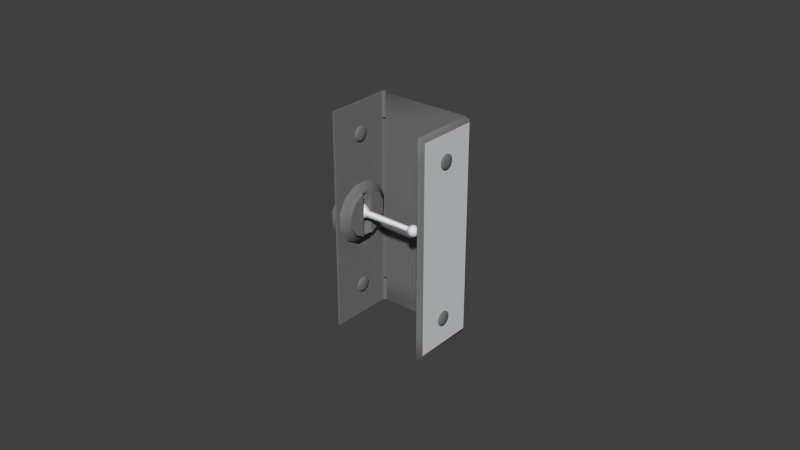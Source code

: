 # Source: starterswitch.blend  (saved by Blender 2.71.0; exported with 4.5.12 LTS)
import bpy
from mathutils import Matrix  # noqa: F401  (used for matrix-valued properties, if any)

bpy.ops.wm.read_factory_settings(use_empty=True)
scene = bpy.context.scene
scene.name = 'Scene'

# ---- collections
col_collection_1 = bpy.data.collections.new('Collection 1'); scene.collection.children.link(col_collection_1)

# ---- materials (node trees are filled in below, after node groups)
mat_metal_003 = bpy.data.materials.new('Metal.003')
mat_metal_003.alpha_threshold = 0.0
mat_metal_003.use_transparent_shadow = False
mat_metal_003.diffuse_color = (0.7, 0.74, 0.75, 1.0)
mat_metal_003.specular_color = (0.8696, 0.9505, 0.9558)
mat_metal_003.roughness = 0.5
mat_metal_003.specular_intensity = 0.19
mat_metal_003.line_color = (0.0, 0.0, 0.0, 1.0)
mat_engine_blk_038 = bpy.data.materials.new('Engine.blk.038')
mat_engine_blk_038.alpha_threshold = 0.0
mat_engine_blk_038.use_transparent_shadow = False
mat_engine_blk_038.diffuse_color = (0.1882, 0.1882, 0.1882, 1.0)
mat_engine_blk_038.specular_color = (0.498, 0.498, 0.498)
mat_engine_blk_038.roughness = 0.5
mat_engine_blk_038.specular_intensity = 0.12
mat_engine_blk_038.line_color = (0.0, 0.0, 0.0, 1.0)
mat_engine_blk_039 = bpy.data.materials.new('Engine.blk.039')
mat_engine_blk_039.alpha_threshold = 0.0
mat_engine_blk_039.use_transparent_shadow = False
mat_engine_blk_039.diffuse_color = (0.1882, 0.1882, 0.1882, 1.0)
mat_engine_blk_039.specular_color = (0.498, 0.498, 0.498)
mat_engine_blk_039.roughness = 0.5
mat_engine_blk_039.specular_intensity = 0.12
mat_engine_blk_039.line_color = (0.0, 0.0, 0.0, 1.0)
mat_metal_004 = bpy.data.materials.new('Metal.004')
mat_metal_004.alpha_threshold = 0.0
mat_metal_004.use_transparent_shadow = False
mat_metal_004.diffuse_color = (0.7, 0.74, 0.75, 1.0)
mat_metal_004.specular_color = (0.8696, 0.9505, 0.9558)
mat_metal_004.roughness = 0.5
mat_metal_004.specular_intensity = 0.19
mat_metal_004.line_color = (0.0, 0.0, 0.0, 1.0)

# ---- node groups
ng_auto_smooth = bpy.data.node_groups.new('Auto Smooth', 'GeometryNodeTree')
_s = ng_auto_smooth.interface.new_socket(name='Geometry', in_out='OUTPUT', socket_type='NodeSocketGeometry')
_s = ng_auto_smooth.interface.new_socket(name='Geometry', in_out='INPUT', socket_type='NodeSocketGeometry')
_s = ng_auto_smooth.interface.new_socket(name='Angle', in_out='INPUT', socket_type='NodeSocketFloat')
_s.subtype = 'ANGLE'
_s.min_value = 0.0
_s.max_value = 3.142
ng_auto_smooth.is_modifier = True
_N = ng_auto_smooth.nodes; _L = ng_auto_smooth.links
n0 = _N.new('NodeGroupOutput'); n0.name = 'Group Output'; n0.location = (480, -100)
n1 = _N.new('NodeGroupInput'); n1.name = 'Group Input'; n1.location = (-420, -300)
n2 = _N.new('NodeGroupInput'); n2.name = 'Group Input.001'; n2.location = (-60, -100)
n3 = _N.new('GeometryNodeSetShadeSmooth'); n3.name = 'Set Shade Smooth'; n3.location = (120, -100)
n3.domain = 'EDGE'
n4 = _N.new('GeometryNodeSetShadeSmooth'); n4.name = 'Set Shade Smooth.001'; n4.location = (300, -100)
n5 = _N.new('GeometryNodeInputMeshEdgeAngle'); n5.name = 'Edge Angle'; n5.location = (-420, -220)
n6 = _N.new('GeometryNodeInputEdgeSmooth'); n6.name = 'Is Edge Smooth'; n6.location = (-60, -160)
n7 = _N.new('GeometryNodeInputShadeSmooth'); n7.name = 'Is Face Smooth'; n7.location = (-240, -340)
n8 = _N.new('FunctionNodeBooleanMath'); n8.name = 'Boolean Math'; n8.location = (-60, -220)
n9 = _N.new('FunctionNodeCompare'); n9.name = 'Compare'; n9.location = (-240, -180)
n9.operation = 'LESS_EQUAL'
_L.new(n5.outputs[0], n9.inputs[0])
_L.new(n4.outputs[0], n0.inputs[0])
_L.new(n1.outputs[1], n9.inputs[1])
_L.new(n9.outputs[0], n8.inputs[0])
_L.new(n7.outputs[0], n8.inputs[1])
_L.new(n2.outputs[0], n3.inputs[0])
_L.new(n6.outputs[0], n3.inputs[1])
_L.new(n3.outputs[0], n4.inputs[0])
_L.new(n8.outputs[0], n3.inputs[2])
n0.is_active_output = True

# ---- material node trees

# ---- world
world_world = bpy.data.worlds.new('World'); scene.world = world_world
world_world.color = (0.05088, 0.05088, 0.05088)
world_world.use_sun_shadow = False
world_world.sun_shadow_jitter_overblur = 0.0
world_world.cycles.sampling_method = 'MANUAL'
world_world.cycles.sample_map_resolution = 256

# ---- meshes
me_sphere_007 = bpy.data.meshes.new('Sphere.007')
me_sphere_007.from_pydata([(0.0, 0.0, 0.0025), (0.00125, 0.0, 0.002165), (0.002165, 0.0, 0.00125), (0.001083, 0.000625, -0.002165), (0.001875, 0.001083, -0.00125), (0.002165, 0.00125, 0.0), (0.001875, 0.001083, 0.00125), (0.001083, 0.000625, 0.002165), (0.000625, 0.001083, 0.002165), (0.001083, 0.001875, 0.00125), (0.00125, 0.002165, 0.0), (0.001083, 0.001875, -0.00125), (0.000625, 0.001083, -0.002165), (0.0, 0.00125, -0.002165), (0.0, 0.002165, -0.00125), (0.0, 0.0025, 0.0), (0.0, 0.002165, 0.00125), (0.0, 0.00125, 0.002165), (-0.000625, 0.001083, 0.002165), (-0.001083, 0.001875, 0.00125), (-0.00125, 0.002165, 0.0), (-0.001083, 0.001875, -0.00125), (-0.000625, 0.001083, -0.002165), (-0.001083, 0.000625, -0.002165), (-0.001875, 0.001083, -0.00125), (-0.002165, 0.00125, 0.0), (-0.001875, 0.001083, 0.00125), (-0.001083, 0.000625, 0.002165), (-0.00125, 0.0, 0.002165), (-0.002165, 0.0, 0.00125), (-0.0025, 0.0, 0.0), (-0.002165, 0.0, -0.00125), (-0.00125, 0.0, -0.002165), (0.0, 0.0, -0.0025), (-0.001083, -0.000625, -0.002165), (-0.001875, -0.001083, -0.00125), (-0.002165, -0.00125, 0.0), (-0.001875, -0.001083, 0.00125), (-0.001083, -0.000625, 0.002165), (-0.000625, -0.001083, 0.002165), (-0.001083, -0.001875, 0.00125), (-0.00125, -0.002165, 0.0), (-0.001083, -0.001875, -0.00125), (-0.000625, -0.001083, -0.002165), (0.0, -0.00125, -0.002165), (0.0, -0.002165, -0.00125), (0.0, -0.0025, 0.0), (0.0, -0.002165, 0.00125), (0.0, -0.00125, 0.002165), (0.000625, -0.001083, 0.002165), (0.001083, -0.001875, 0.00125), (0.00125, -0.002165, 0.0), (0.001083, -0.001875, -0.00125), (0.000625, -0.001083, -0.002165), (0.001083, -0.000625, -0.002165), (0.001875, -0.001083, -0.00125), (0.002165, -0.00125, 0.0), (0.001875, -0.001083, 0.00125), (0.001083, -0.000625, 0.002165), (0.002165, 0.0, -0.00125), (0.00125, 0.0, -0.002165), (0.002823, 0.000748, -0.000864), (0.003023, 0.0, -0.000864), (0.003023, 0.0, 0.000864), (0.002823, -0.000748, 0.000864), (0.002823, -0.000748, -0.000864), (0.003023, -0.000864, 0.0), (0.003023, 0.000864, 0.0), (0.002823, 0.000748, 0.000864), (0.01831, 0.000588, -0.000679), (0.01846, 0.000679, 0.0), (0.01846, 0.0, 0.000679), (0.01831, 0.000588, 0.000679), (0.01831, -0.000588, -0.000679), (0.01846, -0.000679, 0.0), (0.01831, -0.000588, 0.000679), (0.01846, 0.0, -0.000679), (0.01865, 0.0, 0.0), (0.02004, 0.0, 0.001885), (0.02167, 0.0, 0.000942), (0.02167, 0.0, -0.000942), (0.02086, 0.000471, -0.001632), (0.02145, 0.000816, -0.000942), (0.02167, 0.000942, 0.0), (0.02145, 0.000816, 0.000942), (0.02086, 0.000471, 0.001632), (0.02051, 0.000816, 0.001632), (0.02086, 0.001414, 0.000942), (0.02098, 0.001632, 0.0), (0.02086, 0.001414, -0.000942), (0.02051, 0.000816, -0.001632), (0.02004, 0.000942, -0.001632), (0.02004, 0.001632, -0.000942), (0.02004, 0.001885, 0.0), (0.02004, 0.001632, 0.000942), (0.02004, 0.000942, 0.001632), (0.01957, 0.000816, 0.001632), (0.01922, 0.001414, 0.000942), (0.0191, 0.001632, 0.0), (0.01922, 0.001414, -0.000942), (0.01957, 0.000816, -0.001632), (0.01922, 0.000471, -0.001632), (0.01863, 0.000816, -0.000942), (0.01841, 0.000942, 0.0), (0.01863, 0.000816, 0.000942), (0.01922, 0.000471, 0.001632), (0.0191, 0.0, 0.001632), (0.01841, 0.0, 0.000942), (0.01815, 0.0, 0.0), (0.01841, 0.0, -0.000942), (0.0191, 0.0, -0.001632), (0.02004, 0.0, -0.001885), (0.01922, -0.000471, -0.001632), (0.01863, -0.000816, -0.000942), (0.01841, -0.000942, 0.0), (0.01863, -0.000816, 0.000942), (0.01922, -0.000471, 0.001632), (0.01957, -0.000816, 0.001632), (0.01922, -0.001414, 0.000942), (0.0191, -0.001632, 0.0), (0.01922, -0.001414, -0.000942), (0.01957, -0.000816, -0.001632), (0.02004, -0.000942, -0.001632), (0.02004, -0.001632, -0.000942), (0.02004, -0.001885, 0.0), (0.02004, -0.001632, 0.000942), (0.02004, -0.000942, 0.001632), (0.02051, -0.000816, 0.001632), (0.02086, -0.001414, 0.000942), (0.02098, -0.001632, 0.0), (0.02086, -0.001414, -0.000942), (0.02051, -0.000816, -0.001632), (0.02086, -0.000471, -0.001632), (0.02145, -0.000816, -0.000942), (0.02167, -0.000942, 0.0), (0.02145, -0.000816, 0.000942), (0.02086, -0.000471, 0.001632), (0.02098, 0.0, 0.001632), (0.02193, 0.0, 0.0), (0.02098, 0.0, -0.001632)], [], [(33, 3, 60), (60, 3, 4, 59), (2, 6, 7, 1), (7, 0, 1), (8, 0, 7), (6, 9, 8, 7), (5, 10, 9, 6), (4, 11, 10, 5), (3, 12, 11, 4), (33, 12, 3), (33, 13, 12), (12, 13, 14, 11), (11, 14, 15, 10), (10, 15, 16, 9), (9, 16, 17, 8), (17, 0, 8), (18, 0, 17), (16, 19, 18, 17), (15, 20, 19, 16), (14, 21, 20, 15), (13, 22, 21, 14), (33, 22, 13), (33, 23, 22), (22, 23, 24, 21), (21, 24, 25, 20), (20, 25, 26, 19), (19, 26, 27, 18), (27, 0, 18), (28, 0, 27), (26, 29, 28, 27), (25, 30, 29, 26), (24, 31, 30, 25), (23, 32, 31, 24), (33, 32, 23), (33, 34, 32), (32, 34, 35, 31), (31, 35, 36, 30), (30, 36, 37, 29), (29, 37, 38, 28), (38, 0, 28), (39, 0, 38), (37, 40, 39, 38), (36, 41, 40, 37), (35, 42, 41, 36), (34, 43, 42, 35), (33, 43, 34), (33, 44, 43), (43, 44, 45, 42), (42, 45, 46, 41), (41, 46, 47, 40), (40, 47, 48, 39), (48, 0, 39), (49, 0, 48), (47, 50, 49, 48), (46, 51, 50, 47), (45, 52, 51, 46), (44, 53, 52, 45), (33, 53, 44), (33, 54, 53), (53, 54, 55, 52), (52, 55, 56, 51), (51, 56, 57, 50), (50, 57, 58, 49), (58, 0, 49), (1, 0, 58), (57, 2, 1, 58), (54, 60, 59, 55), (33, 60, 54), (59, 4, 61, 62), (2, 57, 64, 63), (55, 59, 62, 65), (57, 56, 66, 64), (56, 55, 65, 66), (5, 6, 68, 67), (6, 2, 63, 68), (4, 5, 67, 61), (61, 67, 70, 69), (68, 63, 71, 72), (67, 68, 72, 70), (66, 65, 73, 74), (64, 66, 74, 75), (65, 62, 76, 73), (63, 64, 75, 71), (62, 61, 69, 76), (76, 69, 70, 77), (77, 70, 72, 71), (74, 77, 71, 75), (73, 76, 77, 74), (111, 81, 139), (139, 81, 82, 80), (80, 82, 83, 138), (138, 83, 84, 79), (79, 84, 85, 137), (137, 85, 78), (85, 86, 78), (84, 87, 86, 85), (83, 88, 87, 84), (82, 89, 88, 83), (81, 90, 89, 82), (111, 90, 81), (111, 91, 90), (90, 91, 92, 89), (89, 92, 93, 88), (88, 93, 94, 87), (87, 94, 95, 86), (86, 95, 78), (95, 96, 78), (94, 97, 96, 95), (93, 98, 97, 94), (92, 99, 98, 93), (91, 100, 99, 92), (111, 100, 91), (111, 101, 100), (100, 101, 102, 99), (99, 102, 103, 98), (98, 103, 104, 97), (97, 104, 105, 96), (96, 105, 78), (105, 106, 78), (104, 107, 106, 105), (103, 108, 107, 104), (102, 109, 108, 103), (101, 110, 109, 102), (111, 110, 101), (111, 112, 110), (110, 112, 113, 109), (109, 113, 114, 108), (108, 114, 115, 107), (107, 115, 116, 106), (106, 116, 78), (116, 117, 78), (115, 118, 117, 116), (114, 119, 118, 115), (113, 120, 119, 114), (112, 121, 120, 113), (111, 121, 112), (111, 122, 121), (121, 122, 123, 120), (120, 123, 124, 119), (119, 124, 125, 118), (118, 125, 126, 117), (117, 126, 78), (126, 127, 78), (125, 128, 127, 126), (124, 129, 128, 125), (123, 130, 129, 124), (122, 131, 130, 123), (111, 131, 122), (111, 132, 131), (131, 132, 133, 130), (130, 133, 134, 129), (129, 134, 135, 128), (128, 135, 136, 127), (127, 136, 78), (136, 137, 78), (135, 79, 137, 136), (134, 138, 79, 135), (133, 80, 138, 134), (132, 139, 80, 133), (111, 139, 132)])
me_sphere_007.polygons.foreach_set('use_smooth', [True] * 160)
me_sphere_007.materials.append(mat_metal_003)
me_sphere_007.use_remesh_preserve_volume = False
me_sphere_007.use_remesh_preserve_attributes = False
me_sphere_007.use_mirror_vertex_groups = False
me_sphere_007.update()
me_cylinder_080 = bpy.data.meshes.new('Cylinder.080')
me_cylinder_080.from_pydata([(0.000688, 0.000435, 0.02686), (0.000688, -0.00049, 0.02686), (0.000688, -0.001292, 0.0264), (0.000688, -0.001755, 0.0256), (0.000688, -0.001755, 0.02467), (0.000688, -0.001292, 0.02387), (0.000688, -0.00049, 0.02341), (0.000688, 0.000435, 0.02341), (0.000688, 0.001236, 0.02387), (0.000688, 0.001699, 0.02467), (0.000688, 0.001699, 0.0256), (0.000688, 0.001236, 0.0264), (0.000984, -2.8e-05, 0.02513), (-0.0005, -2.8e-05, 0.02513), (0.000434, 0.000592, 0.02744), (0.000434, -0.000647, 0.02744), (0.000434, -0.001721, 0.02682), (0.000434, -0.00234, 0.02575), (0.000434, -0.00234, 0.02451), (0.000434, -0.001721, 0.02344), (0.000434, -0.000647, 0.02282), (0.000434, 0.000592, 0.02282), (0.000434, 0.001665, 0.02344), (0.000434, 0.002285, 0.02451), (0.000434, 0.002285, 0.02575), (0.000434, 0.001665, 0.02682), (-0.0005, 0.000592, 0.02744), (-0.0005, -0.000647, 0.02744), (-0.0005, -0.001721, 0.02682), (-0.0005, -0.00234, 0.02575), (-0.0005, -0.00234, 0.02451), (-0.0005, -0.001721, 0.02344), (-0.0005, -0.000647, 0.02282), (-0.0005, 0.000592, 0.02282), (-0.0005, 0.001665, 0.02344), (-0.0005, 0.002285, 0.02451), (-0.0005, 0.002285, 0.02575), (-0.0005, 0.001665, 0.02682), (-0.0005, 0.001665, -0.02334), (-0.0005, 0.002285, -0.02441), (-0.0005, 0.002285, -0.02565), (-0.0005, 0.001665, -0.02672), (-0.0005, 0.000592, -0.02734), (-0.0005, -0.000647, -0.02734), (-0.0005, -0.001721, -0.02672), (-0.0005, -0.00234, -0.02565), (-0.0005, -0.00234, -0.02441), (-0.0005, -0.001721, -0.02334), (-0.0005, -0.000647, -0.02272), (-0.0005, 0.000592, -0.02272), (0.000434, 0.001665, -0.02334), (0.000434, 0.002285, -0.02441), (0.000434, 0.002285, -0.02565), (0.000434, 0.001665, -0.02672), (0.000434, 0.000592, -0.02734), (0.000434, -0.000647, -0.02734), (0.000434, -0.001721, -0.02672), (0.000434, -0.00234, -0.02565), (0.000434, -0.00234, -0.02441), (0.000434, -0.001721, -0.02334), (0.000434, -0.000647, -0.02272), (0.000434, 0.000592, -0.02272), (-0.0005, -2.8e-05, -0.02503), (0.000984, -2.8e-05, -0.02503), (0.000688, 0.001236, -0.02376), (0.000688, 0.001699, -0.02457), (0.000688, 0.001699, -0.02549), (0.000688, 0.001236, -0.02629), (0.000688, 0.000435, -0.02675), (0.000688, -0.00049, -0.02675), (0.000688, -0.001292, -0.02629), (0.000688, -0.001755, -0.02549), (0.000688, -0.001755, -0.02457), (0.000688, -0.001292, -0.02376), (0.000688, -0.00049, -0.0233), (0.000688, 0.000435, -0.0233)], [], [(14, 0, 11, 25), (0, 12, 11), (37, 13, 26), (0, 14, 15, 1), (12, 0, 1), (26, 13, 27), (16, 2, 1, 15), (2, 12, 1), (27, 13, 28), (17, 3, 2, 16), (3, 12, 2), (28, 13, 29), (18, 4, 3, 17), (4, 12, 3), (29, 13, 30), (19, 5, 4, 18), (5, 12, 4), (30, 13, 31), (20, 6, 5, 19), (6, 12, 5), (31, 13, 32), (21, 7, 6, 20), (7, 12, 6), (32, 13, 33), (22, 8, 7, 21), (8, 12, 7), (33, 13, 34), (23, 9, 8, 22), (9, 12, 8), (34, 13, 35), (24, 10, 9, 23), (10, 12, 9), (35, 13, 36), (25, 11, 10, 24), (11, 12, 10), (36, 13, 37), (26, 14, 25, 37), (27, 15, 14, 26), (28, 16, 15, 27), (29, 17, 16, 28), (30, 18, 17, 29), (31, 19, 18, 30), (32, 20, 19, 31), (33, 21, 20, 32), (34, 22, 21, 33), (35, 23, 22, 34), (36, 24, 23, 35), (37, 25, 24, 36), (38, 50, 51, 39), (39, 51, 52, 40), (40, 52, 53, 41), (41, 53, 54, 42), (42, 54, 55, 43), (43, 55, 56, 44), (44, 56, 57, 45), (45, 57, 58, 46), (46, 58, 59, 47), (47, 59, 60, 48), (48, 60, 61, 49), (49, 61, 50, 38), (39, 62, 38), (64, 63, 65), (50, 64, 65, 51), (40, 62, 39), (65, 63, 66), (51, 65, 66, 52), (41, 62, 40), (66, 63, 67), (52, 66, 67, 53), (42, 62, 41), (67, 63, 68), (53, 67, 68, 54), (43, 62, 42), (68, 63, 69), (54, 68, 69, 55), (44, 62, 43), (69, 63, 70), (55, 69, 70, 56), (45, 62, 44), (70, 63, 71), (56, 70, 71, 57), (46, 62, 45), (71, 63, 72), (57, 71, 72, 58), (47, 62, 46), (72, 63, 73), (58, 72, 73, 59), (48, 62, 47), (73, 63, 74), (59, 73, 74, 60), (49, 62, 48), (74, 63, 75), (60, 74, 75, 61), (38, 62, 49), (75, 63, 64), (61, 75, 64, 50)])
me_cylinder_080.polygons.foreach_set('use_smooth', [True] * 96)
me_cylinder_080.materials.append(mat_engine_blk_038)
me_cylinder_080.use_remesh_preserve_volume = False
me_cylinder_080.use_remesh_preserve_attributes = False
me_cylinder_080.use_mirror_vertex_groups = False
me_cylinder_080.update()
me_cylinder_079 = bpy.data.meshes.new('Cylinder.079')
me_cylinder_079.from_pydata([(0.001853, 0.001889, 0.007048), (0.001853, -0.001889, 0.007048), (0.001853, -0.00516, 0.00516), (0.001853, -0.007048, 0.001889), (0.001853, -0.007048, -0.001889), (0.001853, -0.00516, -0.00516), (0.001853, -0.001889, -0.007048), (0.001853, 0.001889, -0.007048), (0.001853, 0.00516, -0.00516), (0.001853, 0.007048, -0.001889), (0.001853, 0.007048, 0.001889), (0.001853, 0.00516, 0.00516), (-0.002996, 0.0, 0.0), (0.000816, 0.002529, 0.009439), (0.000816, -0.002529, 0.009439), (0.000816, -0.00691, 0.00691), (0.000816, -0.009439, 0.002529), (0.000816, -0.009439, -0.002529), (0.000816, -0.00691, -0.00691), (0.000816, -0.002529, -0.009439), (0.000816, 0.002529, -0.009439), (0.000816, 0.00691, -0.00691), (0.000816, 0.009439, -0.002529), (0.000816, 0.009439, 0.002529), (0.000816, 0.00691, 0.00691), (-0.002996, 0.002529, 0.009439), (-0.002996, -0.002529, 0.009439), (-0.002996, -0.00691, 0.00691), (-0.002996, -0.009439, 0.002529), (-0.002996, -0.009439, -0.002529), (-0.002996, -0.00691, -0.00691), (-0.002996, -0.002529, -0.009439), (-0.002996, 0.002529, -0.009439), (-0.002996, 0.00691, -0.00691), (-0.002996, 0.009439, -0.002529), (-0.002996, 0.009439, 0.002529), (-0.002996, 0.00691, 0.00691), (-0.001764, 0.000609, 0.002272), (-0.001764, -0.000609, 0.002272), (-0.001764, -0.000609, -0.002272), (-0.001764, 0.000609, -0.002272), (0.002473, 0.001889, 0.007048), (0.002473, 0.001889, -0.007048), (0.002473, -0.001889, 0.007048), (0.002473, -0.001889, -0.007048), (0.002473, 0.007048, 0.001889), (0.002473, 0.00516, 0.00516), (0.002473, 0.007048, -0.001889), (0.002473, 0.00516, -0.00516), (0.002473, -0.00516, -0.00516), (0.002473, -0.007048, -0.001889), (0.002473, -0.007048, 0.001889), (0.002473, -0.00516, 0.00516), (0.001265, 0.001952, 0.007283), (0.001265, -0.001952, 0.007283), (0.001265, -0.005332, 0.005332), (0.001265, -0.007283, 0.001952), (0.001265, -0.007283, -0.001952), (0.001265, -0.005332, -0.005332), (0.001265, -0.001952, -0.007283), (0.001265, 0.001952, -0.007283), (0.001265, 0.005332, -0.005332), (0.001265, 0.007283, -0.001952), (0.001265, 0.007283, 0.001952), (0.001265, 0.005332, 0.005332)], [], [(36, 12, 25), (25, 12, 26), (26, 12, 27), (27, 12, 28), (28, 12, 29), (29, 12, 30), (30, 12, 31), (31, 12, 32), (32, 12, 33), (33, 12, 34), (34, 12, 35), (35, 12, 36), (25, 13, 24, 36), (26, 14, 13, 25), (27, 15, 14, 26), (28, 16, 15, 27), (29, 17, 16, 28), (30, 18, 17, 29), (31, 19, 18, 30), (32, 20, 19, 31), (33, 21, 20, 32), (34, 22, 21, 33), (35, 23, 22, 34), (36, 24, 23, 35), (0, 1, 38, 37), (6, 7, 40, 39), (1, 6, 39, 38), (7, 0, 37, 40), (0, 7, 42, 41), (6, 1, 43, 44), (10, 11, 46, 45), (9, 10, 45, 47), (8, 9, 47, 48), (7, 8, 48, 42), (5, 6, 44, 49), (4, 5, 49, 50), (3, 4, 50, 51), (2, 3, 51, 52), (1, 2, 52, 43), (11, 0, 41, 46), (48, 47, 45, 46), (41, 42, 48, 46), (52, 51, 50, 49), (43, 52, 49, 44), (13, 53, 64, 24), (53, 0, 11, 64), (0, 53, 54, 1), (53, 13, 14, 54), (15, 55, 54, 14), (55, 2, 1, 54), (16, 56, 55, 15), (56, 3, 2, 55), (17, 57, 56, 16), (57, 4, 3, 56), (18, 58, 57, 17), (58, 5, 4, 57), (19, 59, 58, 18), (59, 6, 5, 58), (20, 60, 59, 19), (60, 7, 6, 59), (21, 61, 60, 20), (61, 8, 7, 60), (22, 62, 61, 21), (62, 9, 8, 61), (23, 63, 62, 22), (63, 10, 9, 62), (24, 64, 63, 23), (64, 11, 10, 63)])
me_cylinder_079.polygons.foreach_set('use_smooth', [True] * 68)
me_cylinder_079.materials.append(mat_engine_blk_039)
me_cylinder_079.materials.append(mat_metal_003)
me_cylinder_079.use_remesh_preserve_volume = False
me_cylinder_079.use_remesh_preserve_attributes = False
me_cylinder_079.use_mirror_vertex_groups = False
me_cylinder_079.update()
me_plane_022 = bpy.data.meshes.new('Plane.022')
me_plane_022.from_pydata([(0.0, 0.01061, 0.03491), (0.0, 0.01061, -0.03491), (0.0, -0.01061, -0.03491), (0.0, -0.01061, 0.03491), (0.000707, 0.01131, 0.035), (-0.000259, 0.01157, 0.035), (-0.000966, 0.01087, 0.035), (-0.000707, 0.0099, 0.035), (0.000259, 0.009641, 0.035), (0.000966, 0.01035, 0.035), (0.000707, 0.01131, -0.035), (-0.000259, 0.01157, -0.035), (-0.000966, 0.01087, -0.035), (-0.000707, 0.0099, -0.035), (0.000259, 0.009641, -0.035), (0.000966, 0.01035, -0.035), (0.0, 0.01061, 0.035), (0.0, 0.01061, -0.035), (-0.000259, 0.01157, -0.02722), (-0.000259, 0.01157, 0.02722), (0.000707, 0.01131, 0.02722), (0.000707, 0.01131, -0.02722), (-0.000966, 0.01087, -0.02722), (-0.000966, 0.01087, 0.02722), (-0.000707, 0.0099, -0.02722), (-0.000707, 0.0099, 0.02722), (0.000259, 0.009641, 0.02722), (0.000259, 0.009641, -0.02722), (0.000966, 0.01035, 0.02722), (0.000966, 0.01035, -0.02722), (-0.000674, -0.01061, -0.03491), (-0.000674, -0.01061, 0.03491), (-0.000674, 0.01061, 0.03491), (-0.000674, 0.01061, -0.03491)], [], [(0, 3, 2, 1), (16, 4, 5), (17, 11, 10), (16, 5, 6), (17, 12, 11), (16, 6, 7), (17, 13, 12), (16, 7, 8), (17, 14, 13), (16, 8, 9), (17, 15, 14), (16, 9, 4), (17, 10, 15), (4, 20, 19, 5), (21, 10, 11, 18), (5, 19, 23, 6), (18, 11, 12, 22), (6, 23, 25, 7), (22, 12, 13, 24), (7, 25, 26, 8), (24, 13, 14, 27), (8, 26, 28, 9), (27, 14, 15, 29), (9, 28, 20, 4), (29, 15, 10, 21), (2, 3, 31, 30), (3, 0, 32, 31), (0, 1, 33, 32), (1, 2, 30, 33), (33, 30, 31, 32)])
me_plane_022.polygons.foreach_set('use_smooth', [0, 1, 1, 1, 1, 1, 1, 1, 1, 1, 1, 1, 1, 1, 1, 1, 1, 1, 1, 1, 1, 1, 1, 1, 1, 0, 0, 0, 0, 0])
me_plane_022.materials.append(mat_engine_blk_039)
me_plane_022.use_remesh_preserve_volume = False
me_plane_022.use_remesh_preserve_attributes = False
me_plane_022.use_mirror_vertex_groups = False
me_plane_022.update()
me_plane_021 = bpy.data.meshes.new('Plane.021')
me_plane_021.from_pydata([(0.03142, 0.01036, 0.03351), (0.03142, -0.009418, 0.03351), (0.03142, 0.01036, -0.03351), (0.03142, -0.009418, -0.03351)], [], [(2, 0, 1, 3)])
me_plane_021.polygons.foreach_set('use_smooth', [True] * 1)
_uv = me_plane_021.uv_layers.new(name='UVMap')
_uv.uv.foreach_set('vector', [1.0, 0.0, 1.0, 1.0, 2.826e-07, 1.0, 0.0, 0.0])
me_plane_021.materials.append(mat_metal_004)
me_plane_021.use_remesh_preserve_volume = False
me_plane_021.use_remesh_preserve_attributes = False
me_plane_021.use_mirror_vertex_groups = False
me_plane_021.update()
me_plane_020 = bpy.data.meshes.new('Plane.020')
me_plane_020.from_pydata([(0.032, 0.000435, 0.02686), (0.032, -0.00049, 0.02686), (0.032, -0.001292, 0.0264), (0.032, -0.001755, 0.0256), (0.032, -0.001755, 0.02467), (0.032, -0.001292, 0.02387), (0.032, -0.00049, 0.02341), (0.032, 0.000435, 0.02341), (0.032, 0.001236, 0.02387), (0.032, 0.001699, 0.02467), (0.032, 0.001699, 0.0256), (0.032, 0.001236, 0.0264), (0.03229, -2.8e-05, 0.02513), (0.03081, -2.8e-05, 0.02513), (0.03174, 0.000592, 0.02744), (0.03174, -0.000647, 0.02744), (0.03174, -0.001721, 0.02682), (0.03174, -0.00234, 0.02575), (0.03174, -0.00234, 0.02451), (0.03174, -0.001721, 0.02344), (0.03174, -0.000647, 0.02282), (0.03174, 0.000592, 0.02282), (0.03174, 0.001665, 0.02344), (0.03174, 0.002285, 0.02451), (0.03174, 0.002285, 0.02575), (0.03174, 0.001665, 0.02682), (0.03081, 0.000592, 0.02744), (0.03081, -0.000647, 0.02744), (0.03081, -0.001721, 0.02682), (0.03081, -0.00234, 0.02575), (0.03081, -0.00234, 0.02451), (0.03081, -0.001721, 0.02344), (0.03081, -0.000647, 0.02282), (0.03081, 0.000592, 0.02282), (0.03081, 0.001665, 0.02344), (0.03081, 0.002285, 0.02451), (0.03081, 0.002285, 0.02575), (0.03081, 0.001665, 0.02682), (0.03081, 0.001665, -0.02334), (0.03081, 0.002285, -0.02441), (0.03081, 0.002285, -0.02565), (0.03081, 0.001665, -0.02672), (0.03081, 0.000592, -0.02734), (0.03081, -0.000647, -0.02734), (0.03081, -0.001721, -0.02672), (0.03081, -0.00234, -0.02565), (0.03081, -0.00234, -0.02441), (0.03081, -0.001721, -0.02334), (0.03081, -0.000647, -0.02272), (0.03081, 0.000592, -0.02272), (0.03174, 0.001665, -0.02334), (0.03174, 0.002285, -0.02441), (0.03174, 0.002285, -0.02565), (0.03174, 0.001665, -0.02672), (0.03174, 0.000592, -0.02734), (0.03174, -0.000647, -0.02734), (0.03174, -0.001721, -0.02672), (0.03174, -0.00234, -0.02565), (0.03174, -0.00234, -0.02441), (0.03174, -0.001721, -0.02334), (0.03174, -0.000647, -0.02272), (0.03174, 0.000592, -0.02272), (0.03081, -2.8e-05, -0.02503), (0.03229, -2.8e-05, -0.02503), (0.032, 0.001236, -0.02376), (0.032, 0.001699, -0.02457), (0.032, 0.001699, -0.02549), (0.032, 0.001236, -0.02629), (0.032, 0.000435, -0.02675), (0.032, -0.00049, -0.02675), (0.032, -0.001292, -0.02629), (0.032, -0.001755, -0.02549), (0.032, -0.001755, -0.02457), (0.032, -0.001292, -0.02376), (0.032, -0.00049, -0.0233), (0.032, 0.000435, -0.0233), (0.000966, 0.01035, -0.02679), (0.000966, 0.01035, 0.02679), (0.000259, 0.009641, -0.02679), (0.000259, 0.009641, 0.02679), (-0.000707, 0.0099, 0.02679), (-0.000707, 0.0099, -0.02679), (-0.000966, 0.01087, 0.02679), (-0.000966, 0.01087, -0.02679), (0.000707, 0.01131, -0.02679), (0.000707, 0.01131, 0.02679), (-0.000259, 0.01157, 0.02679), (-0.000259, 0.01157, -0.02679), (0.02998, 0.01035, 0.02679), (0.02972, 0.01131, 0.02679), (0.02998, 0.01035, -0.02679), (0.02972, 0.01131, -0.02679), (0.03086, 0.01131, -0.02679), (0.03086, 0.01131, 0.02679), (0.03112, 0.01035, 0.02679), (0.03112, 0.01035, -0.02679), (0.02998, -0.01061, 0.02679), (0.03112, -0.009945, 0.02679), (0.03112, -0.009945, -0.02679), (0.02998, -0.01061, -0.02679), (0.02998, -0.01061, -0.035), (0.02998, 0.01035, -0.035), (0.03112, -0.009945, -0.0344), (0.03112, 0.01035, -0.0344), (0.03112, -0.009945, 0.0344), (0.03112, 0.01035, 0.0344), (0.02998, -0.01061, 0.035), (0.02998, 0.01035, 0.035), (0.03086, 0.01131, 0.0344), (0.03086, 0.01131, -0.0344), (0.02972, 0.01131, -0.0344), (0.02972, 0.01131, 0.0344), (0.000966, 0.01035, -0.035), (0.000707, 0.01131, -0.0344), (0.000707, 0.01131, 0.0344), (0.000966, 0.01035, 0.035)], [], [(14, 0, 11, 25), (0, 12, 11), (37, 13, 26), (0, 14, 15, 1), (12, 0, 1), (26, 13, 27), (16, 2, 1, 15), (2, 12, 1), (27, 13, 28), (17, 3, 2, 16), (3, 12, 2), (28, 13, 29), (18, 4, 3, 17), (4, 12, 3), (29, 13, 30), (19, 5, 4, 18), (5, 12, 4), (30, 13, 31), (20, 6, 5, 19), (6, 12, 5), (31, 13, 32), (21, 7, 6, 20), (7, 12, 6), (32, 13, 33), (22, 8, 7, 21), (8, 12, 7), (33, 13, 34), (23, 9, 8, 22), (9, 12, 8), (34, 13, 35), (24, 10, 9, 23), (10, 12, 9), (35, 13, 36), (25, 11, 10, 24), (11, 12, 10), (36, 13, 37), (26, 14, 25, 37), (27, 15, 14, 26), (28, 16, 15, 27), (29, 17, 16, 28), (30, 18, 17, 29), (31, 19, 18, 30), (32, 20, 19, 31), (33, 21, 20, 32), (34, 22, 21, 33), (35, 23, 22, 34), (36, 24, 23, 35), (37, 25, 24, 36), (38, 50, 51, 39), (39, 51, 52, 40), (40, 52, 53, 41), (41, 53, 54, 42), (42, 54, 55, 43), (43, 55, 56, 44), (44, 56, 57, 45), (45, 57, 58, 46), (46, 58, 59, 47), (47, 59, 60, 48), (48, 60, 61, 49), (49, 61, 50, 38), (39, 62, 38), (64, 63, 65), (50, 64, 65, 51), (40, 62, 39), (65, 63, 66), (51, 65, 66, 52), (41, 62, 40), (66, 63, 67), (52, 66, 67, 53), (42, 62, 41), (67, 63, 68), (53, 67, 68, 54), (43, 62, 42), (68, 63, 69), (54, 68, 69, 55), (44, 62, 43), (69, 63, 70), (55, 69, 70, 56), (45, 62, 44), (70, 63, 71), (56, 70, 71, 57), (46, 62, 45), (71, 63, 72), (57, 71, 72, 58), (47, 62, 46), (72, 63, 73), (58, 72, 73, 59), (48, 62, 47), (73, 63, 74), (59, 73, 74, 60), (49, 62, 48), (74, 63, 75), (60, 74, 75, 61), (38, 62, 49), (75, 63, 64), (61, 75, 64, 50), (76, 77, 79, 78), (80, 81, 78, 79), (82, 83, 81, 80), (86, 87, 83, 82), (85, 84, 87, 86), (77, 76, 90, 88), (84, 85, 89, 91), (91, 89, 93, 92), (94, 95, 92, 93), (95, 94, 97, 98), (88, 90, 99, 96), (96, 99, 98, 97), (99, 90, 101, 100), (98, 99, 100, 102), (95, 98, 102, 103), (97, 94, 105, 104), (96, 97, 104, 106), (88, 96, 106, 107), (94, 93, 108, 105), (92, 95, 103, 109), (91, 92, 109, 110), (93, 89, 111, 108), (90, 76, 112, 101), (84, 91, 110, 113), (89, 85, 114, 111), (77, 88, 107, 115), (85, 77, 115, 114), (76, 84, 113, 112), (101, 103, 102, 100), (105, 107, 106, 104), (111, 107, 105, 108), (101, 110, 109, 103), (112, 113, 110, 101), (114, 115, 107, 111)])
me_plane_020.polygons.foreach_set('use_smooth', [True] * 130)
me_plane_020.materials.append(mat_engine_blk_038)
me_plane_020.materials.append(mat_metal_003)
me_plane_020.use_remesh_preserve_volume = False
me_plane_020.use_remesh_preserve_attributes = False
me_plane_020.use_mirror_vertex_groups = False
me_plane_020.update()

# ---- objects
ob_switch = bpy.data.objects.new('Switch', me_sphere_007)
ob_screws_001 = bpy.data.objects.new('Screws.001', me_cylinder_080)
ob_screws = bpy.data.objects.new('Screws', me_cylinder_079)
ob_plane = bpy.data.objects.new('Plane', me_plane_022)
ob_cover = bpy.data.objects.new('Cover', None)
ob_cover_1 = bpy.data.objects.new('Cover_1', me_plane_021)
ob_cover_0 = bpy.data.objects.new('Cover_0', me_plane_020)

# ---- transforms, parenting, visibility, modifiers, constraints
ob_switch.location = (0.0, 0.0, 0.0)
ob_switch.show_transparent = True
ob_switch.lineart.crease_threshold = 0.0
_m = ob_switch.modifiers.new('Auto Smooth', 'NODES')
_m.node_group = ng_auto_smooth
_gi = [s.identifier for s in ng_auto_smooth.interface.items_tree if s.item_type == 'SOCKET' and s.in_out == 'INPUT']
_m[_gi[1]] = 1.396  # Angle
ob_screws_001.location = (0.0, 0.0, 0.0)
ob_screws_001.show_transparent = True
ob_screws_001.lineart.crease_threshold = 0.0
_m = ob_screws_001.modifiers.new('Auto Smooth', 'NODES')
_m.node_group = ng_auto_smooth
_gi = [s.identifier for s in ng_auto_smooth.interface.items_tree if s.item_type == 'SOCKET' and s.in_out == 'INPUT']
_m[_gi[1]] = 1.396  # Angle
ob_screws.location = (0.0, 0.0, 0.0)
ob_screws.show_transparent = True
ob_screws.lineart.crease_threshold = 0.0
_m = ob_screws.modifiers.new('Auto Smooth', 'NODES')
_m.node_group = ng_auto_smooth
_gi = [s.identifier for s in ng_auto_smooth.interface.items_tree if s.item_type == 'SOCKET' and s.in_out == 'INPUT']
_m[_gi[1]] = 1.396  # Angle
ob_plane.location = (0.0, 0.0, 0.0)
ob_plane.show_transparent = True
ob_plane.lineart.crease_threshold = 0.0
_m = ob_plane.modifiers.new('Auto Smooth', 'NODES')
_m.node_group = ng_auto_smooth
_gi = [s.identifier for s in ng_auto_smooth.interface.items_tree if s.item_type == 'SOCKET' and s.in_out == 'INPUT']
_m[_gi[1]] = 1.396  # Angle
ob_cover.location = (0.0, 0.0, 0.0)
ob_cover.empty_image_offset = (0.0, 0.0)
ob_cover.lineart.crease_threshold = 0.0
ob_cover_1.parent = ob_cover
ob_cover_1.location = (0.0, 0.0, 0.0)
ob_cover_1.show_transparent = True
ob_cover_1.lineart.crease_threshold = 0.0
_m = ob_cover_1.modifiers.new('Auto Smooth', 'NODES')
_m.node_group = ng_auto_smooth
_gi = [s.identifier for s in ng_auto_smooth.interface.items_tree if s.item_type == 'SOCKET' and s.in_out == 'INPUT']
_m[_gi[1]] = 1.396  # Angle
ob_cover_0.parent = ob_cover
ob_cover_0.location = (0.0, 0.0, 0.0)
ob_cover_0.show_transparent = True
ob_cover_0.lineart.crease_threshold = 0.0
_m = ob_cover_0.modifiers.new('Auto Smooth', 'NODES')
_m.node_group = ng_auto_smooth
_gi = [s.identifier for s in ng_auto_smooth.interface.items_tree if s.item_type == 'SOCKET' and s.in_out == 'INPUT']
_m[_gi[1]] = 1.396  # Angle

# ---- collection membership
col_collection_1.objects.link(ob_switch)
col_collection_1.objects.link(ob_screws_001)
col_collection_1.objects.link(ob_screws)
col_collection_1.objects.link(ob_plane)
col_collection_1.objects.link(ob_cover)
col_collection_1.objects.link(ob_cover_1)
col_collection_1.objects.link(ob_cover_0)

# ---- scene / render settings (as saved in the file)
scene.frame_start = 1; scene.frame_end = 250; scene.frame_set(1)
scene.render.engine = 'BLENDER_EEVEE_NEXT'
scene.render.resolution_percentage = 50
scene.render.dither_intensity = 0.0
scene.cycles.use_denoising = False
scene.cycles.samples = 10
scene.cycles.sampling_pattern = 'TABULATED_SOBOL'
scene.cycles.light_sampling_threshold = 0.0
scene.cycles.use_adaptive_sampling = False
scene.cycles.use_light_tree = False
scene.cycles.blur_glossy = 0.0
scene.cycles.volume_bounces = 1
scene.cycles.pixel_filter_type = 'GAUSSIAN'
scene.cycles.sample_clamp_indirect = 0.0
scene.view_settings.view_transform = 'Standard'
bpy.context.view_layer.update()

# ---- added for rendering (the .blend has no active camera and no usable light): camera, sun
cam_auto = bpy.data.cameras.new('AutoCamera')
cam_auto.lens = 50.0
cam_auto.sensor_width = 36.0
cam_auto.clip_end = 1000.0
ob_auto_camera = bpy.data.objects.new('AutoCamera', cam_auto)
scene.collection.objects.link(ob_auto_camera)
ob_auto_camera.location = (0.199694, -0.221571, 0.148036)
ob_auto_camera.rotation_euler = (1.09748, -7.21219e-08, 0.694738)
scene.camera = ob_auto_camera
light_auto_sun = bpy.data.lights.new('AutoSun', 'SUN')
light_auto_sun.energy = 3.0
light_auto_sun.angle = 0.0523599
ob_auto_sun = bpy.data.objects.new('AutoSun', light_auto_sun)
scene.collection.objects.link(ob_auto_sun)
ob_auto_sun.rotation_euler = (0.872665, 0.174533, 0.523599)
bpy.context.view_layer.update()
